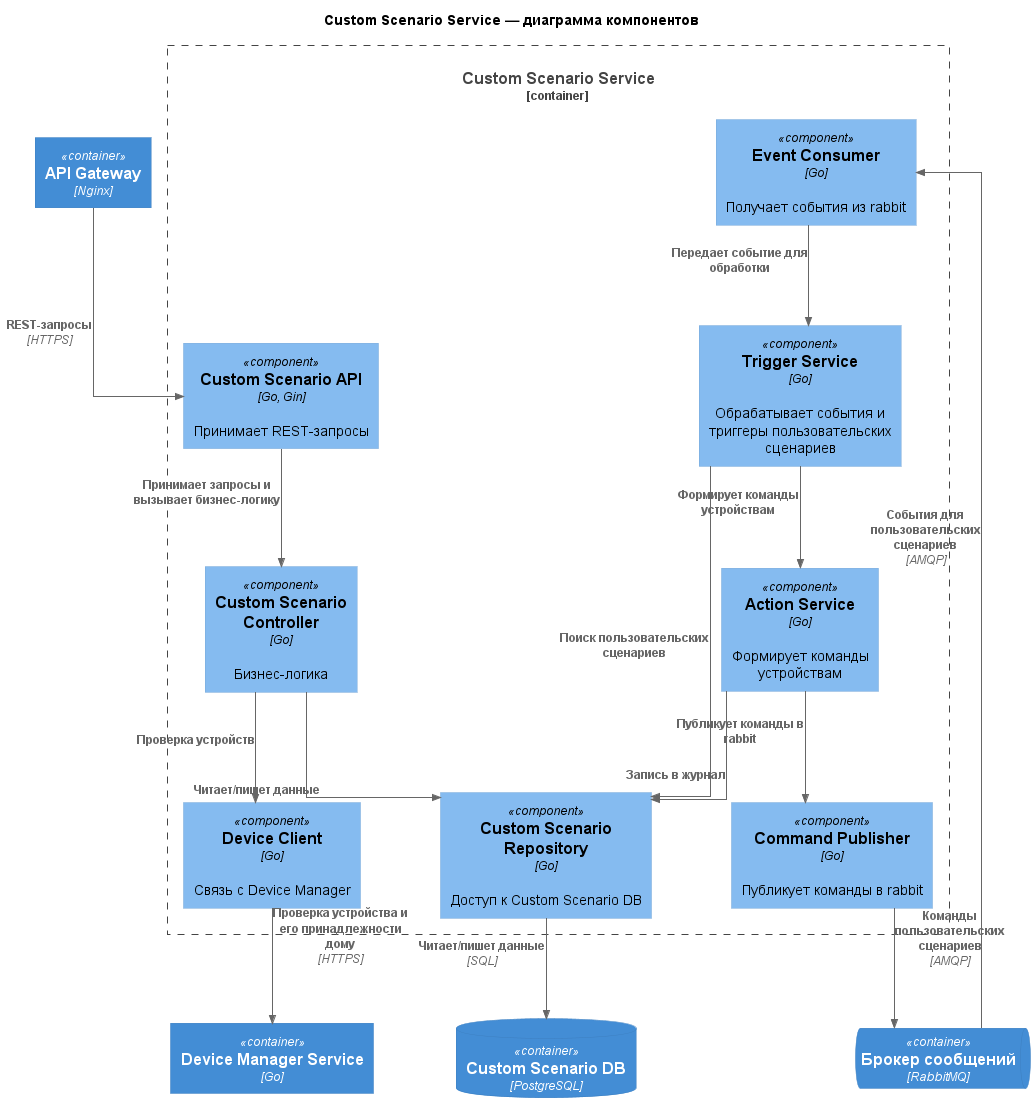

The diagram above was rendered by PlantUML. Its source (embedded in the PNG):
@startuml
!include https://raw.githubusercontent.com/plantuml-stdlib/C4-PlantUML/master/C4_Component.puml

skinparam linetype ortho
skinparam nodesep 80
skinparam ranksep 100

title Custom Scenario Service — диаграмма компонентов

Container(api, "API Gateway", "Nginx")

Container_Boundary(custom_scenario, "Custom Scenario Service") {
  Component(custom_scenario_api, "Custom Scenario API", "Go, Gin", "Принимает REST-запросы")
  Component(controller, "Custom Scenario Controller", "Go", "Бизнес-логика")
  Component(device_client, "Device Client", "Go", "Связь с Device Manager")
  Component(event_consumer, "Event Consumer", "Go", "Получает события из rabbit")
  Component(command_publisher, "Command Publisher", "Go", "Публикует команды в rabbit")
  Component(trigger_service, "Trigger Service", "Go", "Обрабатывает события и триггеры пользовательских сценариев")
  Component(action_service, "Action Service", "Go", "Формирует команды устройствам")
  Component(custom_scenario_repository, "Custom Scenario Repository", "Go", "Доступ к Custom Scenario DB")
}

Container(device_manager, "Device Manager Service", "Go")
ContainerQueue(rabbit, "Брокер сообщений", "RabbitMQ")
ContainerDb(custom_scenario_db, "Custom Scenario DB", "PostgreSQL")

Rel(api, custom_scenario_api, "REST-запросы", "HTTPS")
Rel(custom_scenario_api, controller, "Принимает запросы и вызывает бизнес-логику")
Rel(controller, device_client, "Проверка устройств")
Rel(device_client, device_manager, "Проверка устройства и его принадлежности дому", "HTTPS")

Rel(rabbit, event_consumer, "События для пользовательских сценариев", "AMQP")
Rel(event_consumer, trigger_service, "Передает событие для обработки")
Rel(trigger_service, action_service, "Формирует команды устройствам")
Rel(action_service, command_publisher, "Публикует команды в rabbit")
Rel(command_publisher, rabbit, "Команды пользовательских сценариев", "AMQP")

Rel(action_service, custom_scenario_repository, "Запись в журнал")
Rel(trigger_service, custom_scenario_repository, "Поиск пользовательских сценариев")
Rel(controller, custom_scenario_repository, "Читает/пишет данные")
Rel(custom_scenario_repository, custom_scenario_db, "Читает/пишет данные", "SQL")

@enduml